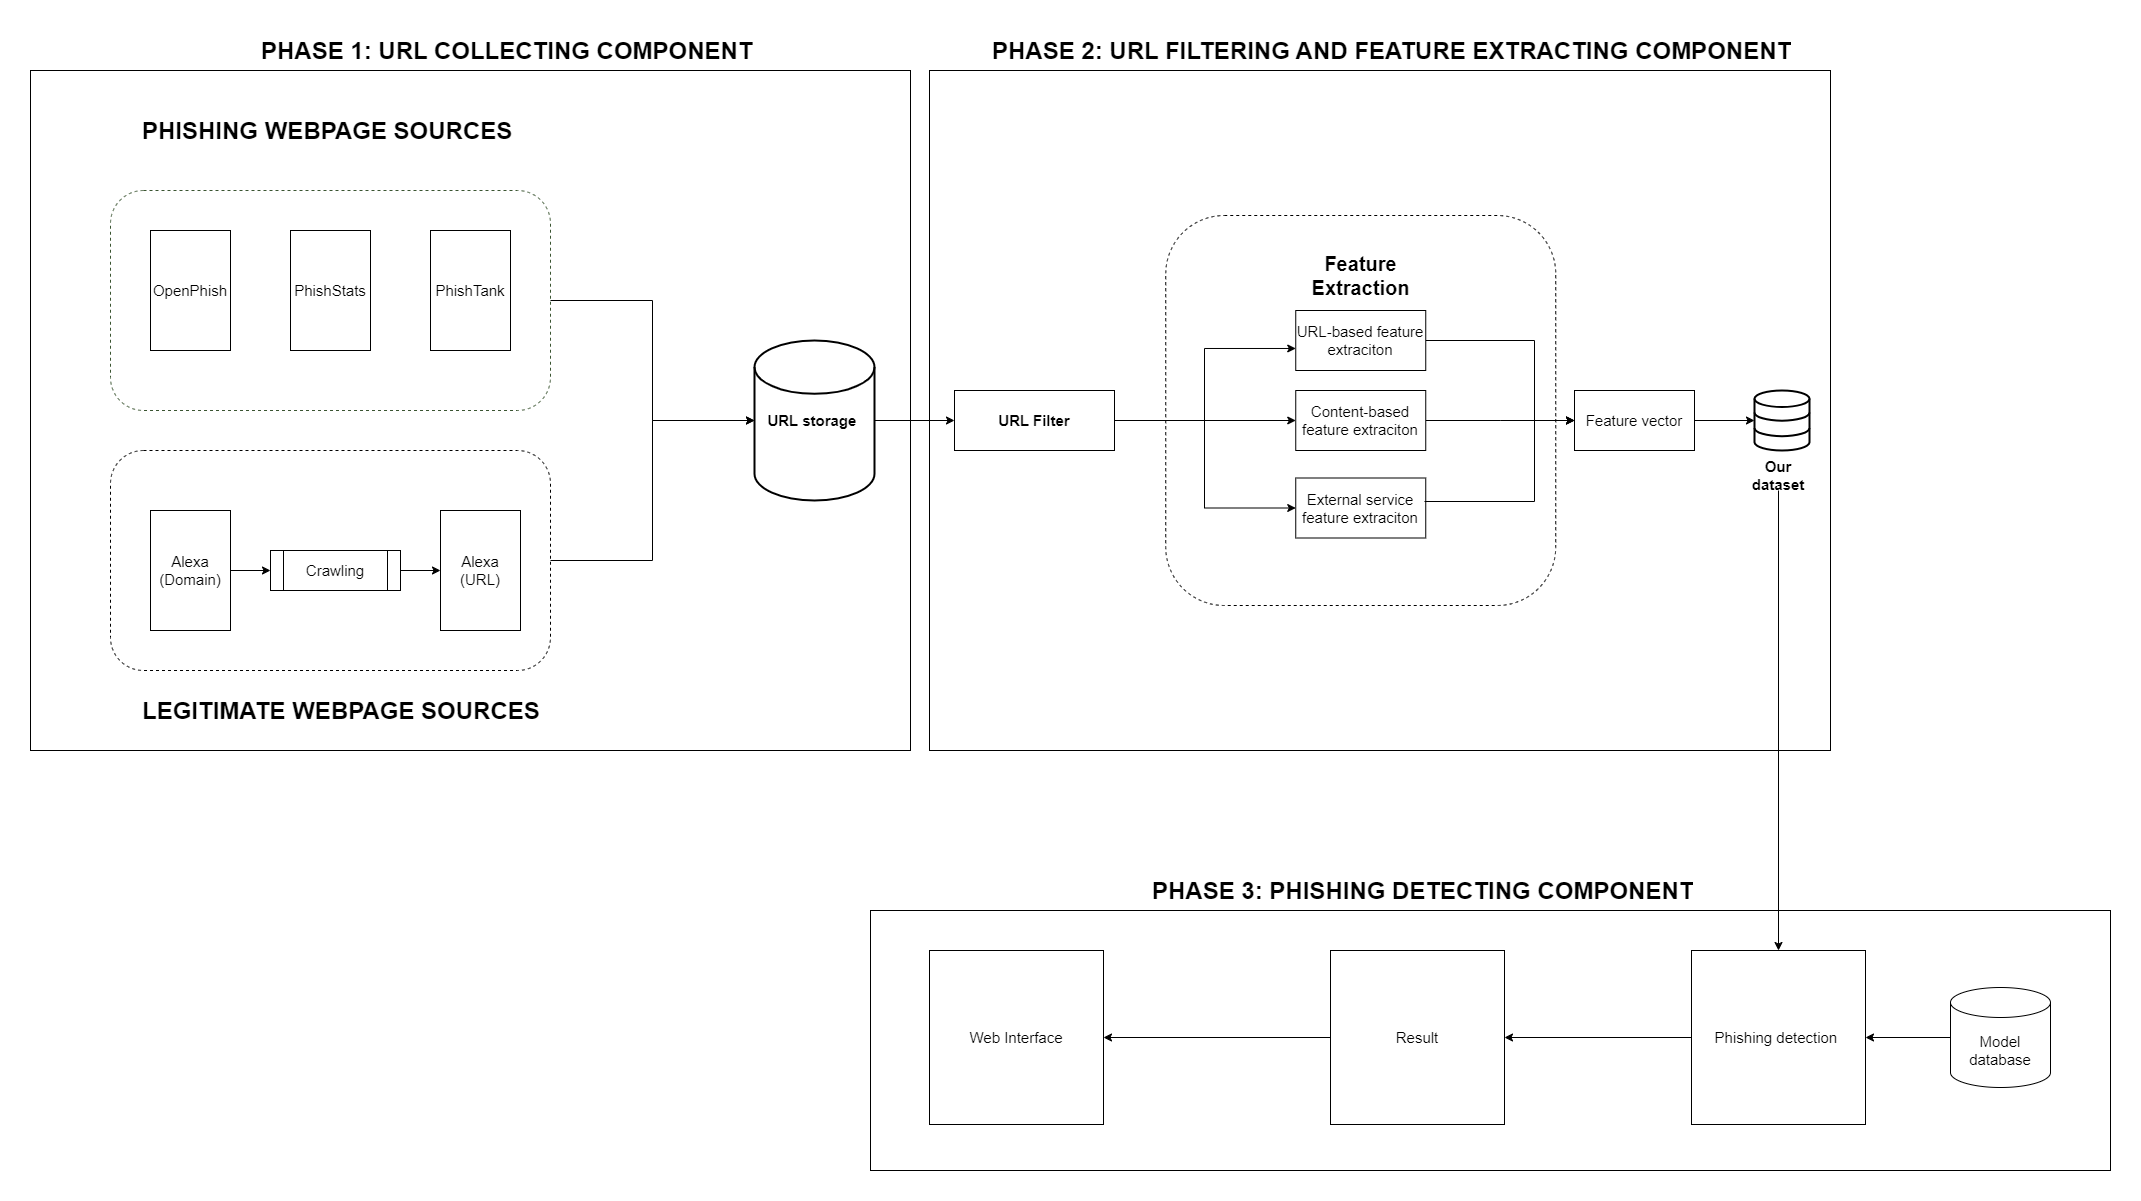

The diagram above was exported from draw.io. Its source (the exported page's mxGraphModel, read from the mxfile embedded in the PNG):
<mxGraphModel dx="1963" dy="394" grid="1" gridSize="10" guides="1" tooltips="1" connect="1" arrows="1" fold="1" page="1" pageScale="1" pageWidth="1169" pageHeight="1654" math="0" shadow="0">
  <root>
    <mxCell id="0" />
    <mxCell id="1" parent="0" />
    <mxCell id="CSMJ9gQV0dWKZWFOWTTE-27" value="" style="edgeStyle=orthogonalEdgeStyle;rounded=0;orthogonalLoop=1;jettySize=auto;html=1;" parent="1" source="CSMJ9gQV0dWKZWFOWTTE-18" target="CSMJ9gQV0dWKZWFOWTTE-24" edge="1">
      <mxGeometry relative="1" as="geometry" />
    </mxCell>
    <mxCell id="CSMJ9gQV0dWKZWFOWTTE-18" value="&lt;div style=&quot;text-align: justify;&quot;&gt;&lt;b style=&quot;background-color: initial;&quot;&gt;&lt;font style=&quot;font-size: 15px;&quot;&gt;URL storage&amp;nbsp;&lt;/font&gt;&lt;/b&gt;&lt;/div&gt;" style="strokeWidth=2;html=1;shape=mxgraph.flowchart.database;whiteSpace=wrap;" parent="1" vertex="1">
      <mxGeometry x="604" y="350" width="120" height="160" as="geometry" />
    </mxCell>
    <mxCell id="v56MEswhF_8K8XDx3eW1-6" style="edgeStyle=orthogonalEdgeStyle;rounded=0;orthogonalLoop=1;jettySize=auto;html=1;exitX=1;exitY=0.5;exitDx=0;exitDy=0;entryX=0;entryY=0.5;entryDx=0;entryDy=0;" parent="1" source="CSMJ9gQV0dWKZWFOWTTE-24" target="v56MEswhF_8K8XDx3eW1-3" edge="1">
      <mxGeometry relative="1" as="geometry" />
    </mxCell>
    <mxCell id="CSMJ9gQV0dWKZWFOWTTE-24" value="&lt;span style=&quot;font-size: 15px;&quot;&gt;&lt;b&gt;URL Filter&lt;/b&gt;&lt;/span&gt;" style="rounded=0;whiteSpace=wrap;html=1;" parent="1" vertex="1">
      <mxGeometry x="804" y="400" width="160" height="60" as="geometry" />
    </mxCell>
    <mxCell id="CSMJ9gQV0dWKZWFOWTTE-35" value="" style="whiteSpace=wrap;html=1;aspect=fixed;fillStyle=solid;dashed=1;gradientColor=default;fillColor=none;rounded=1;" parent="1" vertex="1">
      <mxGeometry x="1015.25" y="225.00000000000003" width="390" height="390" as="geometry" />
    </mxCell>
    <mxCell id="pC2rqk562Hx9sjYhHSaO-1" value="&lt;b&gt;&lt;font style=&quot;font-size: 20px;&quot;&gt;Feature Extraction&lt;/font&gt;&lt;/b&gt;" style="text;html=1;align=center;verticalAlign=middle;whiteSpace=wrap;rounded=0;" parent="1" vertex="1">
      <mxGeometry x="1124" y="270" width="172.5" height="30" as="geometry" />
    </mxCell>
    <mxCell id="v56MEswhF_8K8XDx3eW1-10" style="edgeStyle=orthogonalEdgeStyle;rounded=0;orthogonalLoop=1;jettySize=auto;html=1;exitX=1;exitY=0.5;exitDx=0;exitDy=0;entryX=0;entryY=0.5;entryDx=0;entryDy=0;" parent="1" source="v56MEswhF_8K8XDx3eW1-2" target="v56MEswhF_8K8XDx3eW1-9" edge="1">
      <mxGeometry relative="1" as="geometry">
        <Array as="points">
          <mxPoint x="1384" y="350" />
          <mxPoint x="1384" y="430" />
        </Array>
      </mxGeometry>
    </mxCell>
    <mxCell id="v56MEswhF_8K8XDx3eW1-2" value="&lt;font style=&quot;font-size: 15px;&quot;&gt;URL-based feature extraciton&lt;/font&gt;" style="rounded=0;whiteSpace=wrap;html=1;" parent="1" vertex="1">
      <mxGeometry x="1145.25" y="320" width="130" height="60" as="geometry" />
    </mxCell>
    <mxCell id="v56MEswhF_8K8XDx3eW1-11" style="edgeStyle=orthogonalEdgeStyle;rounded=0;orthogonalLoop=1;jettySize=auto;html=1;exitX=1;exitY=0.5;exitDx=0;exitDy=0;" parent="1" source="v56MEswhF_8K8XDx3eW1-3" edge="1">
      <mxGeometry relative="1" as="geometry">
        <mxPoint x="1424" y="430" as="targetPoint" />
      </mxGeometry>
    </mxCell>
    <mxCell id="v56MEswhF_8K8XDx3eW1-3" value="&lt;font style=&quot;font-size: 15px;&quot;&gt;Content-based feature extraciton&lt;/font&gt;" style="rounded=0;whiteSpace=wrap;html=1;" parent="1" vertex="1">
      <mxGeometry x="1145.25" y="400" width="130" height="60" as="geometry" />
    </mxCell>
    <mxCell id="v56MEswhF_8K8XDx3eW1-4" value="&lt;font style=&quot;font-size: 15px;&quot;&gt;External service feature extraciton&lt;/font&gt;" style="rounded=0;whiteSpace=wrap;html=1;" parent="1" vertex="1">
      <mxGeometry x="1145.25" y="487.5" width="130" height="60" as="geometry" />
    </mxCell>
    <mxCell id="v56MEswhF_8K8XDx3eW1-7" value="" style="endArrow=classic;html=1;rounded=0;entryX=0;entryY=0.633;entryDx=0;entryDy=0;entryPerimeter=0;edgeStyle=elbowEdgeStyle;" parent="1" target="v56MEswhF_8K8XDx3eW1-2" edge="1">
      <mxGeometry width="50" height="50" relative="1" as="geometry">
        <mxPoint x="1054" y="430" as="sourcePoint" />
        <mxPoint x="1104" y="380" as="targetPoint" />
        <Array as="points">
          <mxPoint x="1054" y="390" />
        </Array>
      </mxGeometry>
    </mxCell>
    <mxCell id="v56MEswhF_8K8XDx3eW1-8" value="" style="endArrow=classic;html=1;rounded=0;entryX=0;entryY=0.5;entryDx=0;entryDy=0;edgeStyle=elbowEdgeStyle;" parent="1" target="v56MEswhF_8K8XDx3eW1-4" edge="1">
      <mxGeometry width="50" height="50" relative="1" as="geometry">
        <mxPoint x="1054" y="430" as="sourcePoint" />
        <mxPoint x="1134" y="368" as="targetPoint" />
        <Array as="points">
          <mxPoint x="1054" y="470" />
        </Array>
      </mxGeometry>
    </mxCell>
    <mxCell id="v56MEswhF_8K8XDx3eW1-18" value="" style="edgeStyle=orthogonalEdgeStyle;rounded=0;orthogonalLoop=1;jettySize=auto;html=1;" parent="1" source="v56MEswhF_8K8XDx3eW1-9" target="v56MEswhF_8K8XDx3eW1-17" edge="1">
      <mxGeometry relative="1" as="geometry" />
    </mxCell>
    <mxCell id="v56MEswhF_8K8XDx3eW1-9" value="&lt;font style=&quot;font-size: 15px;&quot;&gt;Feature vector&lt;/font&gt;" style="rounded=0;whiteSpace=wrap;html=1;" parent="1" vertex="1">
      <mxGeometry x="1424" y="400" width="120" height="60" as="geometry" />
    </mxCell>
    <mxCell id="v56MEswhF_8K8XDx3eW1-16" value="" style="endArrow=classic;html=1;rounded=0;entryX=0;entryY=0.5;entryDx=0;entryDy=0;edgeStyle=orthogonalEdgeStyle;" parent="1" target="v56MEswhF_8K8XDx3eW1-9" edge="1">
      <mxGeometry width="50" height="50" relative="1" as="geometry">
        <mxPoint x="1274" y="511" as="sourcePoint" />
        <mxPoint x="1384" y="510" as="targetPoint" />
        <Array as="points">
          <mxPoint x="1384" y="511" />
          <mxPoint x="1384" y="430" />
        </Array>
      </mxGeometry>
    </mxCell>
    <mxCell id="v56MEswhF_8K8XDx3eW1-17" value="" style="html=1;verticalLabelPosition=bottom;align=center;labelBackgroundColor=#ffffff;verticalAlign=top;strokeWidth=2;shadow=0;dashed=0;shape=mxgraph.ios7.icons.data;" parent="1" vertex="1">
      <mxGeometry x="1604" y="400" width="55" height="60" as="geometry" />
    </mxCell>
    <mxCell id="AFv56CCY1zTAIu_-mzFG-24" style="edgeStyle=orthogonalEdgeStyle;rounded=0;orthogonalLoop=1;jettySize=auto;html=1;entryX=0.5;entryY=0;entryDx=0;entryDy=0;" parent="1" source="v56MEswhF_8K8XDx3eW1-19" target="AFv56CCY1zTAIu_-mzFG-8" edge="1">
      <mxGeometry relative="1" as="geometry" />
    </mxCell>
    <mxCell id="v56MEswhF_8K8XDx3eW1-19" value="&lt;b&gt;&lt;font style=&quot;font-size: 15px;&quot;&gt;Our dataset&lt;/font&gt;&lt;/b&gt;" style="text;html=1;align=center;verticalAlign=middle;whiteSpace=wrap;rounded=0;" parent="1" vertex="1">
      <mxGeometry x="1598" y="470" width="60" height="30" as="geometry" />
    </mxCell>
    <mxCell id="AFv56CCY1zTAIu_-mzFG-1" value="&lt;font style=&quot;font-size: 15px;&quot;&gt;PhishTank&lt;/font&gt;" style="rounded=0;whiteSpace=wrap;html=1;direction=south;" parent="1" vertex="1">
      <mxGeometry x="280" y="240" width="80" height="120" as="geometry" />
    </mxCell>
    <mxCell id="AFv56CCY1zTAIu_-mzFG-2" value="&lt;font style=&quot;font-size: 15px;&quot;&gt;PhishStats&lt;/font&gt;" style="rounded=0;whiteSpace=wrap;html=1;direction=south;" parent="1" vertex="1">
      <mxGeometry x="140" y="240" width="80" height="120" as="geometry" />
    </mxCell>
    <mxCell id="AFv56CCY1zTAIu_-mzFG-3" value="&lt;font style=&quot;font-size: 15px;&quot;&gt;OpenPhish&lt;/font&gt;" style="rounded=0;whiteSpace=wrap;html=1;direction=south;" parent="1" vertex="1">
      <mxGeometry y="240" width="80" height="120" as="geometry" />
    </mxCell>
    <mxCell id="AFv56CCY1zTAIu_-mzFG-49" style="edgeStyle=orthogonalEdgeStyle;rounded=0;orthogonalLoop=1;jettySize=auto;html=1;exitX=0.5;exitY=0;exitDx=0;exitDy=0;entryX=0;entryY=0.5;entryDx=0;entryDy=0;" parent="1" source="AFv56CCY1zTAIu_-mzFG-6" target="AFv56CCY1zTAIu_-mzFG-43" edge="1">
      <mxGeometry relative="1" as="geometry" />
    </mxCell>
    <mxCell id="AFv56CCY1zTAIu_-mzFG-6" value="&lt;font style=&quot;font-size: 15px;&quot;&gt;Alexa&lt;/font&gt;&lt;div&gt;&lt;font style=&quot;font-size: 15px;&quot;&gt;(Domain)&lt;/font&gt;&lt;/div&gt;" style="rounded=0;whiteSpace=wrap;html=1;direction=south;" parent="1" vertex="1">
      <mxGeometry y="520" width="80" height="120" as="geometry" />
    </mxCell>
    <mxCell id="AFv56CCY1zTAIu_-mzFG-22" style="edgeStyle=orthogonalEdgeStyle;rounded=0;orthogonalLoop=1;jettySize=auto;html=1;entryX=1;entryY=0.5;entryDx=0;entryDy=0;" parent="1" source="AFv56CCY1zTAIu_-mzFG-8" target="AFv56CCY1zTAIu_-mzFG-16" edge="1">
      <mxGeometry relative="1" as="geometry" />
    </mxCell>
    <mxCell id="AFv56CCY1zTAIu_-mzFG-8" value="&lt;font style=&quot;font-size: 15px;&quot;&gt;Phishing detection&amp;nbsp;&lt;/font&gt;" style="whiteSpace=wrap;html=1;aspect=fixed;" parent="1" vertex="1">
      <mxGeometry x="1541" y="960" width="174" height="174" as="geometry" />
    </mxCell>
    <mxCell id="AFv56CCY1zTAIu_-mzFG-14" style="edgeStyle=orthogonalEdgeStyle;rounded=0;orthogonalLoop=1;jettySize=auto;html=1;entryX=1;entryY=0.5;entryDx=0;entryDy=0;" parent="1" source="AFv56CCY1zTAIu_-mzFG-9" target="AFv56CCY1zTAIu_-mzFG-8" edge="1">
      <mxGeometry relative="1" as="geometry" />
    </mxCell>
    <mxCell id="AFv56CCY1zTAIu_-mzFG-9" value="&lt;font style=&quot;font-size: 15px;&quot;&gt;Model database&lt;/font&gt;" style="shape=cylinder3;whiteSpace=wrap;html=1;boundedLbl=1;backgroundOutline=1;size=15;" parent="1" vertex="1">
      <mxGeometry x="1800" y="997" width="100" height="100" as="geometry" />
    </mxCell>
    <mxCell id="AFv56CCY1zTAIu_-mzFG-54" style="edgeStyle=orthogonalEdgeStyle;rounded=0;orthogonalLoop=1;jettySize=auto;html=1;entryX=1;entryY=0.5;entryDx=0;entryDy=0;" parent="1" source="AFv56CCY1zTAIu_-mzFG-16" target="AFv56CCY1zTAIu_-mzFG-53" edge="1">
      <mxGeometry relative="1" as="geometry" />
    </mxCell>
    <mxCell id="AFv56CCY1zTAIu_-mzFG-16" value="&lt;font style=&quot;font-size: 15px;&quot;&gt;Result&lt;/font&gt;" style="whiteSpace=wrap;html=1;aspect=fixed;" parent="1" vertex="1">
      <mxGeometry x="1180" y="960" width="174" height="174" as="geometry" />
    </mxCell>
    <mxCell id="AFv56CCY1zTAIu_-mzFG-29" value="" style="rounded=1;whiteSpace=wrap;html=1;fillColor=none;dashed=1;fontColor=#ffffff;strokeColor=#3A5431;" parent="1" vertex="1">
      <mxGeometry x="-40" y="200" width="440" height="220" as="geometry" />
    </mxCell>
    <mxCell id="AFv56CCY1zTAIu_-mzFG-30" value="" style="rounded=1;whiteSpace=wrap;html=1;fillColor=none;dashed=1;" parent="1" vertex="1">
      <mxGeometry x="-40" y="460" width="440" height="220" as="geometry" />
    </mxCell>
    <mxCell id="AFv56CCY1zTAIu_-mzFG-34" style="edgeStyle=orthogonalEdgeStyle;rounded=0;orthogonalLoop=1;jettySize=auto;html=1;entryX=0;entryY=0.5;entryDx=0;entryDy=0;entryPerimeter=0;" parent="1" source="AFv56CCY1zTAIu_-mzFG-29" target="CSMJ9gQV0dWKZWFOWTTE-18" edge="1">
      <mxGeometry relative="1" as="geometry" />
    </mxCell>
    <mxCell id="AFv56CCY1zTAIu_-mzFG-39" style="edgeStyle=orthogonalEdgeStyle;rounded=0;orthogonalLoop=1;jettySize=auto;html=1;entryX=0;entryY=0.5;entryDx=0;entryDy=0;entryPerimeter=0;" parent="1" source="AFv56CCY1zTAIu_-mzFG-30" target="CSMJ9gQV0dWKZWFOWTTE-18" edge="1">
      <mxGeometry relative="1" as="geometry" />
    </mxCell>
    <mxCell id="AFv56CCY1zTAIu_-mzFG-41" value="&lt;h1 style=&quot;margin-top: 0px;&quot;&gt;PHISHING WEBPAGE SOURCES&lt;/h1&gt;" style="text;html=1;whiteSpace=wrap;overflow=hidden;rounded=0;" parent="1" vertex="1">
      <mxGeometry x="-10" y="120" width="380" height="50" as="geometry" />
    </mxCell>
    <mxCell id="AFv56CCY1zTAIu_-mzFG-42" value="&lt;h1 style=&quot;margin-top: 0px;&quot;&gt;LEGITIMATE WEBPAGE SOURCES&lt;/h1&gt;" style="text;html=1;whiteSpace=wrap;overflow=hidden;rounded=0;" parent="1" vertex="1">
      <mxGeometry x="-10" y="700" width="430" height="66" as="geometry" />
    </mxCell>
    <mxCell id="AFv56CCY1zTAIu_-mzFG-48" value="" style="edgeStyle=orthogonalEdgeStyle;rounded=0;orthogonalLoop=1;jettySize=auto;html=1;" parent="1" source="AFv56CCY1zTAIu_-mzFG-43" target="AFv56CCY1zTAIu_-mzFG-46" edge="1">
      <mxGeometry relative="1" as="geometry" />
    </mxCell>
    <mxCell id="AFv56CCY1zTAIu_-mzFG-43" value="&lt;font style=&quot;font-size: 15px;&quot;&gt;Crawling&lt;/font&gt;" style="shape=process;whiteSpace=wrap;html=1;backgroundOutline=1;" parent="1" vertex="1">
      <mxGeometry x="120" y="560" width="130" height="40" as="geometry" />
    </mxCell>
    <mxCell id="AFv56CCY1zTAIu_-mzFG-45" style="edgeStyle=orthogonalEdgeStyle;rounded=0;orthogonalLoop=1;jettySize=auto;html=1;exitX=0.5;exitY=1;exitDx=0;exitDy=0;" parent="1" source="AFv56CCY1zTAIu_-mzFG-30" target="AFv56CCY1zTAIu_-mzFG-30" edge="1">
      <mxGeometry relative="1" as="geometry" />
    </mxCell>
    <mxCell id="AFv56CCY1zTAIu_-mzFG-46" value="&lt;font style=&quot;font-size: 15px;&quot;&gt;Alexa&lt;/font&gt;&lt;div&gt;&lt;font style=&quot;font-size: 15px;&quot;&gt;(URL)&lt;/font&gt;&lt;/div&gt;" style="rounded=0;whiteSpace=wrap;html=1;direction=south;" parent="1" vertex="1">
      <mxGeometry x="290" y="520" width="80" height="120" as="geometry" />
    </mxCell>
    <mxCell id="AFv56CCY1zTAIu_-mzFG-52" style="edgeStyle=orthogonalEdgeStyle;rounded=0;orthogonalLoop=1;jettySize=auto;html=1;exitX=0.5;exitY=1;exitDx=0;exitDy=0;" parent="1" source="AFv56CCY1zTAIu_-mzFG-42" target="AFv56CCY1zTAIu_-mzFG-42" edge="1">
      <mxGeometry relative="1" as="geometry" />
    </mxCell>
    <mxCell id="AFv56CCY1zTAIu_-mzFG-53" value="&lt;font style=&quot;font-size: 15px;&quot;&gt;Web Interface&lt;/font&gt;" style="whiteSpace=wrap;html=1;aspect=fixed;" parent="1" vertex="1">
      <mxGeometry x="779" y="960" width="174" height="174" as="geometry" />
    </mxCell>
    <mxCell id="AFv56CCY1zTAIu_-mzFG-55" value="" style="rounded=0;whiteSpace=wrap;html=1;fillColor=none;" parent="1" vertex="1">
      <mxGeometry x="-120" y="80" width="880" height="680" as="geometry" />
    </mxCell>
    <mxCell id="AFv56CCY1zTAIu_-mzFG-56" value="" style="rounded=0;whiteSpace=wrap;html=1;fillColor=none;" parent="1" vertex="1">
      <mxGeometry x="779" y="80" width="901" height="680" as="geometry" />
    </mxCell>
    <mxCell id="AFv56CCY1zTAIu_-mzFG-57" value="" style="rounded=0;whiteSpace=wrap;html=1;fillColor=none;" parent="1" vertex="1">
      <mxGeometry x="720" y="920" width="1240" height="260" as="geometry" />
    </mxCell>
    <mxCell id="AFv56CCY1zTAIu_-mzFG-58" value="&lt;h1 style=&quot;margin-top: 0px;&quot;&gt;PHASE 2: URL FILTERING AND FEATURE EXTRACTING COMPONENT&lt;/h1&gt;" style="text;html=1;whiteSpace=wrap;overflow=hidden;rounded=0;" parent="1" vertex="1">
      <mxGeometry x="840" y="40" width="836.94" height="50" as="geometry" />
    </mxCell>
    <mxCell id="AFv56CCY1zTAIu_-mzFG-59" value="&lt;h1 style=&quot;margin-top: 0px;&quot;&gt;PHASE 1: URL COLLECTING COMPONENT&lt;/h1&gt;" style="text;html=1;whiteSpace=wrap;overflow=hidden;rounded=0;" parent="1" vertex="1">
      <mxGeometry x="109" y="40" width="495" height="50" as="geometry" />
    </mxCell>
    <mxCell id="AFv56CCY1zTAIu_-mzFG-60" value="&lt;h1 style=&quot;margin-top: 0px;&quot;&gt;PHASE 3: PHISHING DETECTING COMPONENT&lt;/h1&gt;" style="text;html=1;whiteSpace=wrap;overflow=hidden;rounded=0;" parent="1" vertex="1">
      <mxGeometry x="1000" y="880" width="580" height="50" as="geometry" />
    </mxCell>
  </root>
</mxGraphModel>